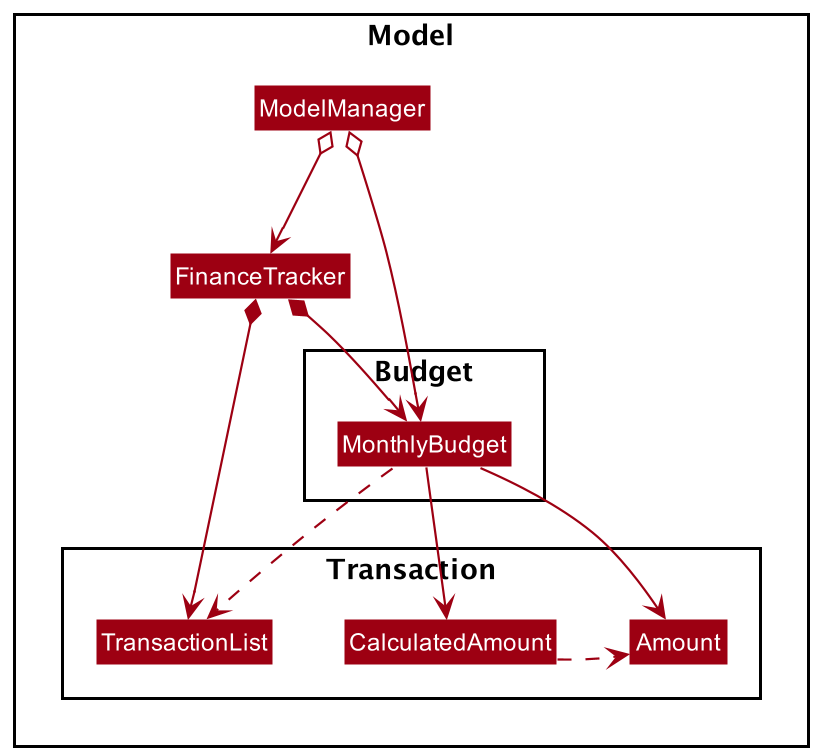

The diagram above was rendered by PlantUML. Its source (embedded in the PNG):
@startuml
!include style.puml
skinparam arrowThickness 1.1
skinparam arrowColor MODEL_COLOR
skinparam classBackgroundColor MODEL_COLOR

Package Model <<Rectangle>>{
Class FinanceTracker
Class ModelManager

Package Transaction {
Class Amount
Class CalculatedAmount
Class TransactionList
}

Package Budget {
Class MonthlyBudget
}
}

ModelManager o--> FinanceTracker

FinanceTracker *--> TransactionList

FinanceTracker *--> MonthlyBudget
CalculatedAmount ..> Amount
MonthlyBudget --> CalculatedAmount
MonthlyBudget --> Amount
MonthlyBudget ..> TransactionList

ModelManager o--> MonthlyBudget

CalculatedAmount -[hidden]right-> Amount

@enduml